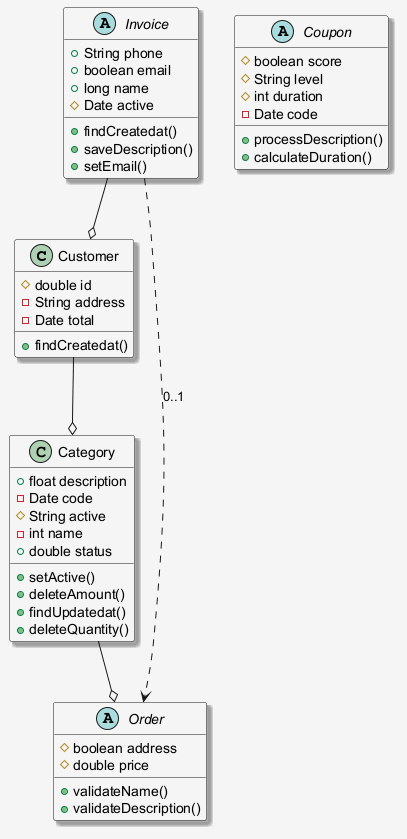

The diagram above was rendered by PlantUML. Its source (embedded in the PNG):
@startuml
skinparam shadowing false
skinparam backgroundColor #F5F5F5
skinparam shadowing true
class Customer {
  #double id
  -String address
  -Date total
  +findCreatedat()
}
abstract class Order {
  #boolean address
  #double price
  +validateName()
  +validateDescription()
}
abstract class Coupon {
  #boolean score
  #String level
  #int duration
  -Date code
  +processDescription()
  +calculateDuration()
}
class Category {
  +float description
  -Date code
  #String active
  -int name
  +double status
  +setActive()
  +deleteAmount()
  +findUpdatedat()
  +deleteQuantity()
}
abstract class Invoice {
  +String phone
  +boolean email
  +long name
  #Date active
  +findCreatedat()
  +saveDescription()
  +setEmail()
}
Category --o Order
Invoice ..> Order : "0..1"
Customer --o Category
Invoice --o Customer
@enduml